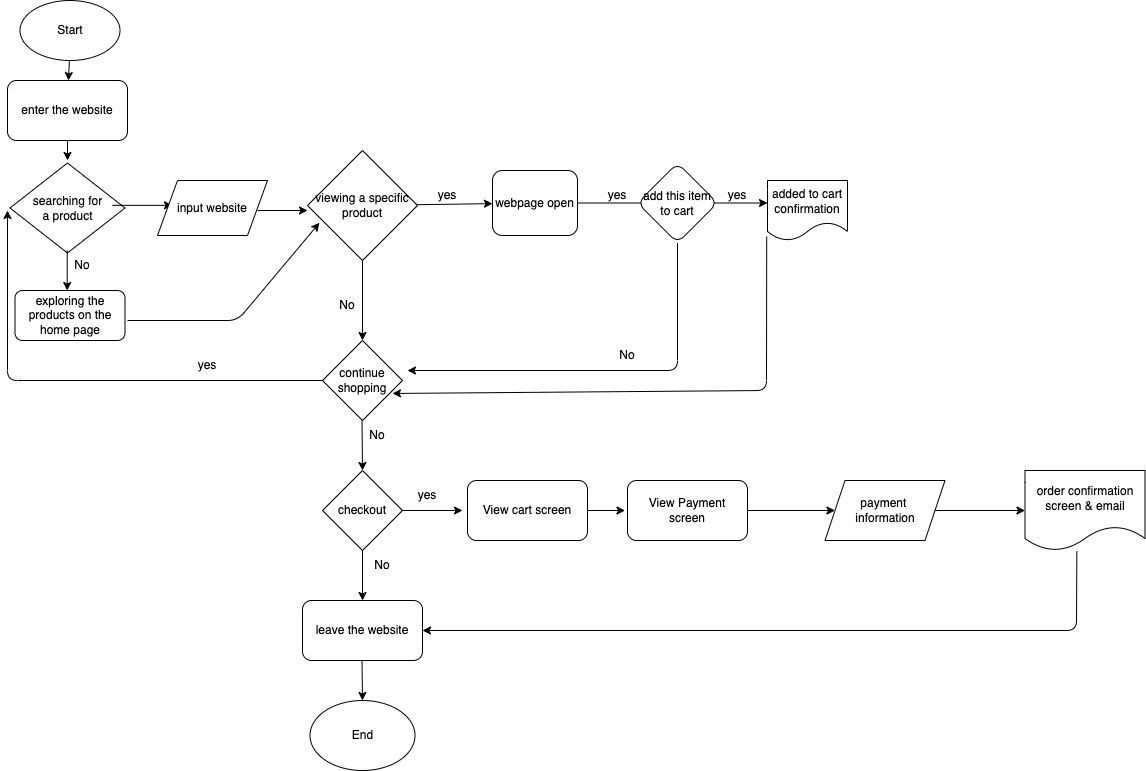

The diagram above was exported from draw.io. Its source (the exported page's mxGraphModel, read from the mxfile embedded in the PNG):
<mxGraphModel dx="278" dy="306" grid="1" gridSize="10" guides="1" tooltips="1" connect="1" arrows="1" fold="1" page="1" pageScale="1" pageWidth="850" pageHeight="1100" math="0" shadow="0">
  <root>
    <mxCell id="0" />
    <mxCell id="1" parent="0" />
    <mxCell id="62" value="" style="edgeStyle=none;html=1;" parent="1" source="2" target="61" edge="1">
      <mxGeometry relative="1" as="geometry" />
    </mxCell>
    <mxCell id="2" value="Start" style="ellipse;whiteSpace=wrap;html=1;" parent="1" vertex="1">
      <mxGeometry x="92.5" y="120" width="100" height="60" as="geometry" />
    </mxCell>
    <mxCell id="3" value="" style="endArrow=classic;html=1;" parent="1" edge="1">
      <mxGeometry width="50" height="50" relative="1" as="geometry">
        <mxPoint x="140" y="250" as="sourcePoint" />
        <mxPoint x="140" y="280" as="targetPoint" />
      </mxGeometry>
    </mxCell>
    <mxCell id="18" value="searching for&lt;br&gt;a product" style="rhombus;whiteSpace=wrap;html=1;" parent="1" vertex="1">
      <mxGeometry x="82.5" y="282.5" width="115" height="90" as="geometry" />
    </mxCell>
    <mxCell id="19" value="" style="endArrow=classic;html=1;" parent="1" edge="1">
      <mxGeometry width="50" height="50" relative="1" as="geometry">
        <mxPoint x="185" y="324.84000000000003" as="sourcePoint" />
        <mxPoint x="245" y="324.84000000000003" as="targetPoint" />
      </mxGeometry>
    </mxCell>
    <mxCell id="22" value="input website" style="shape=parallelogram;perimeter=parallelogramPerimeter;whiteSpace=wrap;html=1;fixedSize=1;" parent="1" vertex="1">
      <mxGeometry x="230" y="300" width="110" height="55" as="geometry" />
    </mxCell>
    <mxCell id="24" value="" style="endArrow=classic;html=1;" parent="1" edge="1">
      <mxGeometry width="50" height="50" relative="1" as="geometry">
        <mxPoint x="139.71" y="370" as="sourcePoint" />
        <mxPoint x="139.71" y="410" as="targetPoint" />
      </mxGeometry>
    </mxCell>
    <mxCell id="25" value="No" style="text;html=1;strokeColor=none;fillColor=none;align=center;verticalAlign=middle;whiteSpace=wrap;rounded=0;" parent="1" vertex="1">
      <mxGeometry x="125" y="370" width="60" height="30" as="geometry" />
    </mxCell>
    <mxCell id="26" value="exploring the products on the home page" style="rounded=1;whiteSpace=wrap;html=1;" parent="1" vertex="1">
      <mxGeometry x="87.5" y="410" width="110" height="50" as="geometry" />
    </mxCell>
    <mxCell id="27" value="" style="endArrow=classic;html=1;" parent="1" edge="1">
      <mxGeometry width="50" height="50" relative="1" as="geometry">
        <mxPoint x="330" y="330" as="sourcePoint" />
        <mxPoint x="380" y="330" as="targetPoint" />
      </mxGeometry>
    </mxCell>
    <mxCell id="29" value="" style="endArrow=classic;html=1;entryX=0.109;entryY=0.657;entryDx=0;entryDy=0;entryPerimeter=0;" parent="1" target="30" edge="1">
      <mxGeometry width="50" height="50" relative="1" as="geometry">
        <mxPoint x="200" y="440" as="sourcePoint" />
        <mxPoint x="379.9999999999999" y="359.9999999999999" as="targetPoint" />
        <Array as="points">
          <mxPoint x="310" y="440" />
        </Array>
      </mxGeometry>
    </mxCell>
    <mxCell id="34" value="" style="edgeStyle=none;html=1;" parent="1" source="30" target="33" edge="1">
      <mxGeometry relative="1" as="geometry" />
    </mxCell>
    <mxCell id="37" value="" style="edgeStyle=none;html=1;" parent="1" source="30" edge="1">
      <mxGeometry relative="1" as="geometry">
        <mxPoint x="435" y="460" as="targetPoint" />
      </mxGeometry>
    </mxCell>
    <mxCell id="30" value="viewing&amp;nbsp;a specific product" style="rhombus;whiteSpace=wrap;html=1;" parent="1" vertex="1">
      <mxGeometry x="380" y="270" width="110" height="110" as="geometry" />
    </mxCell>
    <mxCell id="41" value="" style="edgeStyle=none;html=1;entryX=1;entryY=0.75;entryDx=0;entryDy=0;" parent="1" source="33" target="42" edge="1">
      <mxGeometry relative="1" as="geometry">
        <mxPoint x="720" y="323" as="targetPoint" />
      </mxGeometry>
    </mxCell>
    <mxCell id="33" value="webpage open" style="rounded=1;whiteSpace=wrap;html=1;" parent="1" vertex="1">
      <mxGeometry x="565" y="290" width="85" height="65" as="geometry" />
    </mxCell>
    <mxCell id="35" value="yes" style="text;html=1;strokeColor=none;fillColor=none;align=center;verticalAlign=middle;whiteSpace=wrap;rounded=0;" parent="1" vertex="1">
      <mxGeometry x="490" y="300" width="60" height="30" as="geometry" />
    </mxCell>
    <mxCell id="38" value="No" style="text;html=1;strokeColor=none;fillColor=none;align=center;verticalAlign=middle;whiteSpace=wrap;rounded=0;" parent="1" vertex="1">
      <mxGeometry x="390" y="410" width="60" height="30" as="geometry" />
    </mxCell>
    <mxCell id="39" value="continue shopping" style="rhombus;whiteSpace=wrap;html=1;" parent="1" vertex="1">
      <mxGeometry x="395" y="460" width="80" height="80" as="geometry" />
    </mxCell>
    <mxCell id="44" value="" style="edgeStyle=none;html=1;" parent="1" source="40" edge="1">
      <mxGeometry relative="1" as="geometry">
        <mxPoint x="480" y="490" as="targetPoint" />
        <Array as="points">
          <mxPoint x="750" y="490" />
        </Array>
      </mxGeometry>
    </mxCell>
    <mxCell id="40" value="add this item to cart" style="rhombus;whiteSpace=wrap;html=1;rounded=1;" parent="1" vertex="1">
      <mxGeometry x="710" y="282.5" width="80" height="80" as="geometry" />
    </mxCell>
    <mxCell id="42" value="yes" style="text;html=1;strokeColor=none;fillColor=none;align=center;verticalAlign=middle;whiteSpace=wrap;rounded=0;" parent="1" vertex="1">
      <mxGeometry x="780" y="300" width="60" height="30" as="geometry" />
    </mxCell>
    <mxCell id="45" value="No" style="text;html=1;strokeColor=none;fillColor=none;align=center;verticalAlign=middle;whiteSpace=wrap;rounded=0;" parent="1" vertex="1">
      <mxGeometry x="670" y="460" width="60" height="30" as="geometry" />
    </mxCell>
    <mxCell id="46" value="yes" style="text;html=1;strokeColor=none;fillColor=none;align=center;verticalAlign=middle;whiteSpace=wrap;rounded=0;" parent="1" vertex="1">
      <mxGeometry x="660" y="300" width="60" height="30" as="geometry" />
    </mxCell>
    <mxCell id="47" value="added to cart confirmation" style="shape=document;whiteSpace=wrap;html=1;boundedLbl=1;" parent="1" vertex="1">
      <mxGeometry x="840" y="300" width="80" height="60" as="geometry" />
    </mxCell>
    <mxCell id="48" value="" style="edgeStyle=none;html=1;exitX=-0.01;exitY=0.937;exitDx=0;exitDy=0;exitPerimeter=0;entryX=0.874;entryY=0.662;entryDx=0;entryDy=0;entryPerimeter=0;" parent="1" source="47" target="39" edge="1">
      <mxGeometry relative="1" as="geometry">
        <mxPoint x="735.8659217877096" y="348.36592178770957" as="sourcePoint" />
        <mxPoint x="480" y="510" as="targetPoint" />
        <Array as="points">
          <mxPoint x="839" y="510" />
        </Array>
      </mxGeometry>
    </mxCell>
    <mxCell id="49" value="" style="endArrow=classic;html=1;exitX=0;exitY=0.5;exitDx=0;exitDy=0;" parent="1" source="39" edge="1">
      <mxGeometry width="50" height="50" relative="1" as="geometry">
        <mxPoint x="230" y="440" as="sourcePoint" />
        <mxPoint x="80" y="330" as="targetPoint" />
        <Array as="points">
          <mxPoint x="80" y="500" />
        </Array>
      </mxGeometry>
    </mxCell>
    <mxCell id="51" value="yes" style="text;html=1;strokeColor=none;fillColor=none;align=center;verticalAlign=middle;whiteSpace=wrap;rounded=0;" parent="1" vertex="1">
      <mxGeometry x="250" y="470" width="60" height="30" as="geometry" />
    </mxCell>
    <mxCell id="52" value="" style="edgeStyle=none;html=1;" parent="1" edge="1">
      <mxGeometry relative="1" as="geometry">
        <mxPoint x="434.5" y="540" as="sourcePoint" />
        <mxPoint x="435" y="590" as="targetPoint" />
      </mxGeometry>
    </mxCell>
    <mxCell id="53" value="No" style="text;html=1;strokeColor=none;fillColor=none;align=center;verticalAlign=middle;whiteSpace=wrap;rounded=0;" parent="1" vertex="1">
      <mxGeometry x="420" y="540" width="60" height="30" as="geometry" />
    </mxCell>
    <mxCell id="56" value="" style="edgeStyle=none;html=1;" parent="1" source="54" edge="1">
      <mxGeometry relative="1" as="geometry">
        <mxPoint x="435" y="720" as="targetPoint" />
      </mxGeometry>
    </mxCell>
    <mxCell id="67" value="" style="edgeStyle=none;html=1;" parent="1" source="54" edge="1">
      <mxGeometry relative="1" as="geometry">
        <mxPoint x="535" y="630" as="targetPoint" />
      </mxGeometry>
    </mxCell>
    <mxCell id="54" value="checkout" style="rhombus;whiteSpace=wrap;html=1;" parent="1" vertex="1">
      <mxGeometry x="395" y="590" width="80" height="80" as="geometry" />
    </mxCell>
    <mxCell id="57" value="End" style="ellipse;whiteSpace=wrap;html=1;" parent="1" vertex="1">
      <mxGeometry x="382.5" y="820" width="105" height="70" as="geometry" />
    </mxCell>
    <mxCell id="61" value="enter the website" style="rounded=1;whiteSpace=wrap;html=1;" parent="1" vertex="1">
      <mxGeometry x="80" y="200" width="120" height="60" as="geometry" />
    </mxCell>
    <mxCell id="63" value="leave the website" style="rounded=1;whiteSpace=wrap;html=1;" parent="1" vertex="1">
      <mxGeometry x="375" y="720" width="120" height="60" as="geometry" />
    </mxCell>
    <mxCell id="64" value="No" style="text;html=1;strokeColor=none;fillColor=none;align=center;verticalAlign=middle;whiteSpace=wrap;rounded=0;" parent="1" vertex="1">
      <mxGeometry x="425" y="670" width="60" height="30" as="geometry" />
    </mxCell>
    <mxCell id="65" value="" style="edgeStyle=none;html=1;" parent="1" edge="1">
      <mxGeometry relative="1" as="geometry">
        <mxPoint x="434.5" y="780" as="sourcePoint" />
        <mxPoint x="435" y="820" as="targetPoint" />
      </mxGeometry>
    </mxCell>
    <mxCell id="71" value="" style="edgeStyle=none;html=1;" parent="1" edge="1">
      <mxGeometry relative="1" as="geometry">
        <mxPoint x="630" y="630" as="sourcePoint" />
        <mxPoint x="697.5" y="630" as="targetPoint" />
      </mxGeometry>
    </mxCell>
    <mxCell id="69" value="yes" style="text;html=1;strokeColor=none;fillColor=none;align=center;verticalAlign=middle;whiteSpace=wrap;rounded=0;" parent="1" vertex="1">
      <mxGeometry x="470" y="600" width="60" height="30" as="geometry" />
    </mxCell>
    <mxCell id="73" value="" style="edgeStyle=none;html=1;" parent="1" target="72" edge="1">
      <mxGeometry relative="1" as="geometry">
        <mxPoint x="817.5" y="630" as="sourcePoint" />
      </mxGeometry>
    </mxCell>
    <mxCell id="75" value="" style="edgeStyle=none;html=1;" parent="1" source="72" target="74" edge="1">
      <mxGeometry relative="1" as="geometry" />
    </mxCell>
    <mxCell id="72" value="payment &lt;br&gt;information" style="shape=parallelogram;perimeter=parallelogramPerimeter;whiteSpace=wrap;html=1;fixedSize=1;" parent="1" vertex="1">
      <mxGeometry x="897.5" y="600" width="120" height="60" as="geometry" />
    </mxCell>
    <mxCell id="74" value="order confirmation screen &amp;amp; email" style="shape=document;whiteSpace=wrap;html=1;boundedLbl=1;" parent="1" vertex="1">
      <mxGeometry x="1097.5" y="590" width="120" height="80" as="geometry" />
    </mxCell>
    <mxCell id="76" value="" style="endArrow=classic;html=1;entryX=1;entryY=0.5;entryDx=0;entryDy=0;exitX=0.432;exitY=1.007;exitDx=0;exitDy=0;exitPerimeter=0;" parent="1" source="74" target="63" edge="1">
      <mxGeometry width="50" height="50" relative="1" as="geometry">
        <mxPoint x="820" y="640" as="sourcePoint" />
        <mxPoint x="870" y="590" as="targetPoint" />
        <Array as="points">
          <mxPoint x="1149" y="750" />
        </Array>
      </mxGeometry>
    </mxCell>
    <mxCell id="78" value="&lt;span&gt;View Payment&lt;/span&gt;&lt;br&gt;&lt;span&gt;screen&lt;/span&gt;" style="rounded=1;whiteSpace=wrap;html=1;" vertex="1" parent="1">
      <mxGeometry x="700" y="600" width="120" height="60" as="geometry" />
    </mxCell>
    <mxCell id="79" value="View cart screen" style="rounded=1;whiteSpace=wrap;html=1;" vertex="1" parent="1">
      <mxGeometry x="540" y="600" width="120" height="60" as="geometry" />
    </mxCell>
  </root>
</mxGraphModel>